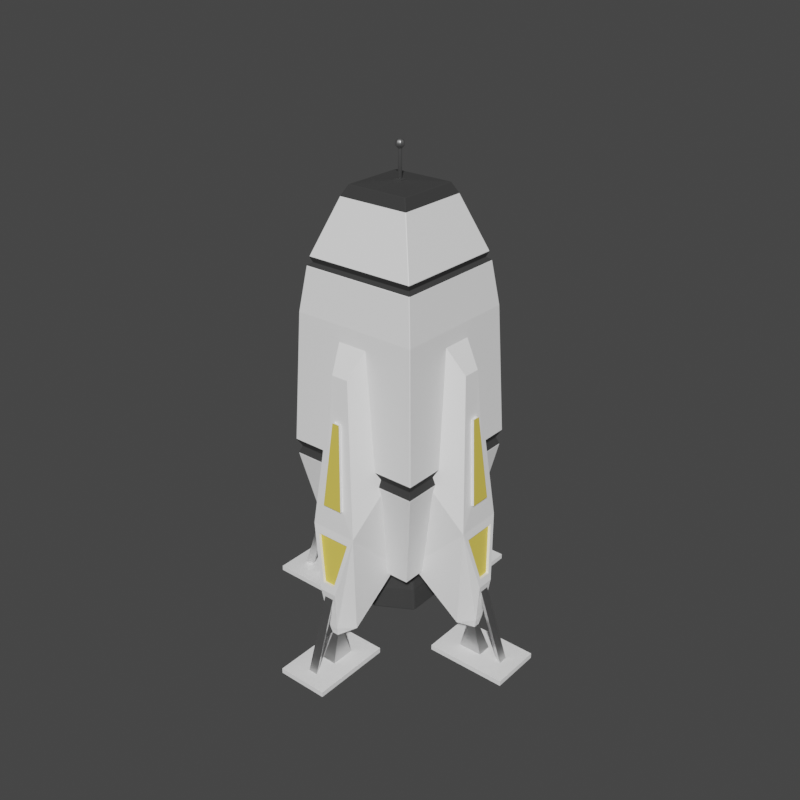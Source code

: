 # Source: Rocketship.blend  (saved by Blender 2.93.20; exported with 4.5.12 LTS)
import bpy
from mathutils import Matrix  # noqa: F401  (used for matrix-valued properties, if any)

bpy.ops.wm.read_factory_settings(use_empty=True)
scene = bpy.context.scene
scene.name = 'Scene'

# ---- collections
col_collection = bpy.data.collections.new('Collection'); scene.collection.children.link(col_collection)

# ---- materials (node trees are filled in below, after node groups)
mat_base_color = bpy.data.materials.new('Base Color')
mat_base_color.use_transparent_shadow = False
mat_nozzle = bpy.data.materials.new('Nozzle')
mat_nozzle.use_transparent_shadow = False
mat_shiny_metall = bpy.data.materials.new('Shiny Metall')
mat_shiny_metall.use_transparent_shadow = False
mat_brand_color = bpy.data.materials.new('Brand Color')
mat_brand_color.use_transparent_shadow = False

# ---- material node trees
mat_base_color.use_nodes = True; mat_base_color.node_tree.nodes.clear()
_N = mat_base_color.node_tree.nodes; _L = mat_base_color.node_tree.links
n0 = _N.new('ShaderNodeBsdfPrincipled'); n0.name = 'Principled BSDF'; n0.location = (10, 300)
n0.distribution = 'GGX'
n0.subsurface_method = 'BURLEY'
n0.inputs[0].default_value = (1.0, 1.0, 1.0, 1.0)
n0.inputs[3].default_value = 1.45
n0.inputs[27].default_value = (0.0, 0.0, 0.0, 1.0)
n0.inputs[28].default_value = 1.0
n1 = _N.new('ShaderNodeOutputMaterial'); n1.name = 'Material Output'; n1.location = (300, 300)
_L.new(n0.outputs[0], n1.inputs[0])
n1.is_active_output = True
mat_nozzle.use_nodes = True; mat_nozzle.node_tree.nodes.clear()
_N = mat_nozzle.node_tree.nodes; _L = mat_nozzle.node_tree.links
n0 = _N.new('ShaderNodeBsdfPrincipled'); n0.name = 'Principled BSDF'; n0.location = (10, 300)
n0.distribution = 'GGX'
n0.subsurface_method = 'BURLEY'
n0.inputs[0].default_value = (0.03968, 0.03968, 0.03968, 1.0)
n0.inputs[2].default_value = 1.0
n0.inputs[3].default_value = 1.45
n0.inputs[27].default_value = (0.0, 0.0, 0.0, 1.0)
n0.inputs[28].default_value = 1.0
n1 = _N.new('ShaderNodeOutputMaterial'); n1.name = 'Material Output'; n1.location = (300, 300)
_L.new(n0.outputs[0], n1.inputs[0])
n1.is_active_output = True
mat_shiny_metall.use_nodes = True; mat_shiny_metall.node_tree.nodes.clear()
_N = mat_shiny_metall.node_tree.nodes; _L = mat_shiny_metall.node_tree.links
n0 = _N.new('ShaderNodeBsdfPrincipled'); n0.name = 'Principled BSDF'; n0.location = (10, 300)
n0.distribution = 'GGX'
n0.subsurface_method = 'BURLEY'
n0.inputs[0].default_value = (0.6982, 0.6982, 0.6982, 1.0)
n0.inputs[1].default_value = 1.0
n0.inputs[2].default_value = 0.3448
n0.inputs[3].default_value = 1.45
n0.inputs[27].default_value = (0.0, 0.0, 0.0, 1.0)
n0.inputs[28].default_value = 1.0
n1 = _N.new('ShaderNodeOutputMaterial'); n1.name = 'Material Output'; n1.location = (300, 300)
_L.new(n0.outputs[0], n1.inputs[0])
n1.is_active_output = True
mat_brand_color.use_nodes = True; mat_brand_color.node_tree.nodes.clear()
_N = mat_brand_color.node_tree.nodes; _L = mat_brand_color.node_tree.links
n0 = _N.new('ShaderNodeBsdfPrincipled'); n0.name = 'Principled BSDF'; n0.location = (10, 300)
n0.distribution = 'GGX'
n0.subsurface_method = 'BURLEY'
n0.inputs[0].default_value = (0.8, 0.6173, 0.1, 1.0)
n0.inputs[2].default_value = 0.7414
n0.inputs[3].default_value = 1.45
n0.inputs[27].default_value = (0.0, 0.0, 0.0, 1.0)
n0.inputs[28].default_value = 1.0
n1 = _N.new('ShaderNodeOutputMaterial'); n1.name = 'Material Output'; n1.location = (300, 300)
_L.new(n0.outputs[0], n1.inputs[0])
n1.is_active_output = True

# ---- world
world_world = bpy.data.worlds.new('World'); scene.world = world_world
world_world.use_nodes = True; world_world.node_tree.nodes.clear()
_N = world_world.node_tree.nodes; _L = world_world.node_tree.links
n0 = _N.new('ShaderNodeOutputWorld'); n0.name = 'World Output'; n0.location = (300, 300)
n1 = _N.new('ShaderNodeBackground'); n1.name = 'Background'; n1.location = (10, 300)
n1.inputs[0].default_value = (0.05088, 0.05088, 0.05088, 1.0)
_L.new(n1.outputs[0], n0.inputs[0])
n0.is_active_output = True
world_world.color = (0.05088, 0.05088, 0.05088)
world_world.use_sun_shadow = False
world_world.sun_shadow_jitter_overblur = 0.0

# ---- meshes
me_cube_001 = bpy.data.meshes.new('Cube.001')
me_cube_001.from_pydata([(-2.418, -13.43, -0.2605), (-2.418, -13.43, 0.2313), (-2.418, -5.781, -0.2605), (-2.418, -5.781, 0.2313), (2.444, -13.43, -0.2605), (2.444, -13.43, 0.2313), (2.444, -5.781, -0.2605), (2.444, -5.781, 0.2313), (-0.6571, -9.979, 0.2313), (-0.6571, -7.725, 0.2313), (0.6856, -7.725, 0.2313), (0.6856, -9.979, 0.2313), (-0.3352, -8.992, 2.622), (-0.3352, -8.288, 2.622), (0.287, -8.288, 2.622), (0.287, -8.992, 2.622), (-0.452, -9.22, 3.582), (-1.838, -8.048, 3.545), (1.728, -8.048, 3.545), (0.452, -9.22, 3.582), (-0.8087, -9.751, 7.591), (-2.274, -8.782, 13.41), (2.163, -8.782, 13.41), (0.8087, -9.751, 7.591), (-2.553, -3.487, 8.045), (2.442, -3.487, 8.045), (-3.552, -5.38, 18.24), (3.442, -5.38, 18.24), (0.4647, -12.02, 0.2313), (-0.4379, -12.02, 0.2313), (0.1383, -11.38, 0.2313), (-0.111, -11.38, 0.2313), (0.4647, -9.31, 7.987), (-0.4379, -9.31, 7.987), (0.1383, -8.67, 7.987), (-0.111, -8.67, 7.987), (-0.08351, -6.232, 5.009), (0.08351, -6.232, 5.009), (-0.1916, -5.542, 6.091), (0.1916, -5.542, 6.091), (-0.08351, -0.1136, 8.568), (0.08351, -0.1136, 8.568), (-0.1916, 0.5764, 9.65), (0.1916, 0.5764, 9.65), (-0.8087, -7.566, 27.47), (0.8087, -7.566, 27.47), (-1.855, -4.781, 31.43), (1.855, -4.781, 31.43), (-0.9976, -8.63, 15.67), (0.9186, -8.63, 15.67), (-0.3649, -7.912, 23.47), (0.3336, -7.912, 23.47), (-0.9976, -8.879, 15.71), (0.9186, -8.879, 15.71), (-0.3649, -8.161, 23.51), (0.3336, -8.161, 23.51), (-0.6039, -9.624, 8.354), (-1.685, -8.909, 12.65), (1.589, -8.909, 12.65), (0.5895, -9.624, 8.354), (-0.6039, -9.358, 8.309), (-1.685, -8.642, 12.6), (1.589, -8.642, 12.6), (0.5895, -9.358, 8.309), (-2.274, -8.766, 13.42), (-1.838, -8.032, 3.555), (2.163, -8.766, 13.42), (1.728, -8.032, 3.555), (-3.552, -5.364, 18.25), (-2.553, -3.471, 8.055), (3.442, -5.364, 18.25), (2.442, -3.471, 8.055)], [], [(0, 1, 3, 2), (2, 3, 7, 6), (6, 7, 5, 4), (4, 5, 1, 0), (2, 6, 4, 0), (3, 1, 8, 9), (8, 11, 15, 12), (1, 5, 28, 29), (7, 3, 9, 10), (5, 7, 10, 11), (15, 14, 18, 19), (10, 9, 13, 14), (11, 10, 14, 15), (9, 8, 12, 13), (17, 16, 20, 21), (13, 12, 16, 17), (12, 15, 19, 16), (14, 13, 17, 18), (22, 21, 57, 58), (16, 19, 23, 20), (26, 21, 44, 46), (19, 18, 22, 23), (25, 24, 26, 27), (24, 25, 39, 38), (26, 24, 69, 68), (27, 22, 66, 70), (28, 30, 34, 32), (5, 11, 30, 28), (8, 1, 29, 31), (11, 8, 31, 30), (33, 32, 34, 35), (30, 31, 35, 34), (31, 29, 33, 35), (29, 28, 32, 33), (39, 37, 41, 43), (18, 17, 36, 37), (25, 18, 37, 39), (17, 24, 38, 36), (41, 40, 42, 43), (38, 39, 43, 42), (36, 38, 42, 40), (37, 36, 40, 41), (44, 45, 47, 46), (27, 26, 46, 47), (21, 22, 49, 48), (22, 27, 47, 45), (48, 49, 53, 52), (44, 21, 48, 50), (45, 44, 50, 51), (22, 45, 51, 49), (52, 53, 55, 54), (49, 51, 55, 53), (51, 50, 54, 55), (50, 48, 52, 54), (59, 58, 62, 63), (23, 22, 58, 59), (21, 20, 56, 57), (20, 23, 59, 56), (62, 61, 60, 63), (57, 56, 60, 61), (56, 59, 63, 60), (58, 57, 61, 62), (66, 67, 71, 70), (65, 64, 68, 69), (18, 25, 71, 67), (21, 26, 68, 64), (25, 27, 70, 71), (22, 18, 67, 66), (17, 21, 64, 65), (24, 17, 65, 69)])
me_cube_001.polygons.foreach_set('material_index', [0, 0, 0, 0, 0, 0, 2, 0, 0, 0, 0, 2, 2, 2, 0, 0, 0, 0, 0, 0, 0, 0, 0, 0, 0, 0, 2, 0, 0, 0, 0, 2, 2, 2, 0, 0, 0, 0, 0, 0, 0, 0, 0, 0, 0, 0, 0, 0, 0, 0, 3, 0, 0, 0, 0, 0, 0, 0, 3, 0, 0, 0, 0, 0, 0, 0, 0, 0, 0, 0])
_uv = me_cube_001.uv_layers.new(name='UVMap')
_uv.uv.foreach_set('vector', [0.375, 0.0, 0.625, 0.0, 0.625, 0.25, 0.375, 0.25, 0.375, 0.25, 0.625, 0.25, 0.625, 0.5, 0.375, 0.5, 0.375, 0.5, 0.625, 0.5, 0.625, 0.75, 0.375, 0.75, 0.375, 0.75, 0.625, 0.75, 0.625, 1.0, 0.375, 1.0, 0.125, 0.5, 0.375, 0.5, 0.375, 0.75, 0.125, 0.75, 0.625, 0.25, 0.625, 0.0, 0.625, 0.0, 0.625, 0.25, 0.625, 1.0, 0.625, 0.75, 0.625, 0.75, 0.625, 1.0, 0.625, 1.0, 0.625, 0.75, 0.625, 0.75, 0.625, 1.0, 0.625, 0.5, 0.625, 0.25, 0.625, 0.25, 0.625, 0.5, 0.625, 0.75, 0.625, 0.5, 0.625, 0.5, 0.625, 0.75, 0.625, 0.75, 0.625, 0.5, 0.625, 0.5, 0.625, 0.75, 0.625, 0.5, 0.625, 0.25, 0.625, 0.25, 0.625, 0.5, 0.625, 0.75, 0.625, 0.5, 0.625, 0.5, 0.625, 0.75, 0.625, 0.25, 0.625, 0.0, 0.625, 0.0, 0.625, 0.25, 0.625, 0.25, 0.625, 0.0, 0.625, 0.0, 0.625, 0.25, 0.625, 0.25, 0.625, 0.0, 0.625, 0.0, 0.625, 0.25, 0.625, 1.0, 0.625, 0.75, 0.625, 0.75, 0.625, 1.0, 0.625, 0.5, 0.625, 0.25, 0.625, 0.25, 0.625, 0.5, 0.625, 0.5, 0.875, 0.5, 0.875, 0.5, 0.625, 0.5, 0.625, 1.0, 0.625, 0.75, 0.625, 0.75, 0.625, 1.0, 0.625, 0.25, 0.625, 0.25, 0.625, 0.25, 0.625, 0.25, 0.625, 0.75, 0.625, 0.5, 0.625, 0.5, 0.625, 0.75, 0.625, 0.5, 0.625, 0.25, 0.625, 0.25, 0.625, 0.5, 0.625, 0.25, 0.625, 0.5, 0.625, 0.5, 0.625, 0.25, 0.625, 0.25, 0.625, 0.25, 0.625, 0.25, 0.625, 0.25, 0.625, 0.5, 0.625, 0.5, 0.625, 0.5, 0.625, 0.5, 0.625, 0.75, 0.625, 0.75, 0.625, 0.75, 0.625, 0.75, 0.625, 0.75, 0.625, 0.75, 0.625, 0.75, 0.625, 0.75, 0.625, 0.0, 0.625, 0.0, 0.625, 0.0, 0.625, 0.0, 0.625, 0.75, 0.625, 1.0, 0.625, 1.0, 0.625, 0.75, 0.625, 1.0, 0.625, 0.75, 0.625, 0.75, 0.625, 1.0, 0.625, 0.75, 0.625, 1.0, 0.625, 1.0, 0.625, 0.75, 0.625, 0.0, 0.625, 0.0, 0.625, 0.0, 0.625, 0.0, 0.625, 1.0, 0.625, 0.75, 0.625, 0.75, 0.625, 1.0, 0.625, 0.5, 0.625, 0.5, 0.625, 0.5, 0.625, 0.5, 0.625, 0.5, 0.625, 0.25, 0.625, 0.25, 0.625, 0.5, 0.625, 0.5, 0.625, 0.5, 0.625, 0.5, 0.625, 0.5, 0.625, 0.25, 0.625, 0.25, 0.625, 0.25, 0.625, 0.25, 0.625, 0.5, 0.625, 0.25, 0.625, 0.25, 0.625, 0.5, 0.625, 0.25, 0.625, 0.5, 0.625, 0.5, 0.625, 0.25, 0.625, 0.25, 0.625, 0.25, 0.625, 0.25, 0.625, 0.25, 0.625, 0.5, 0.625, 0.25, 0.625, 0.25, 0.625, 0.5, 0.875, 0.5, 0.625, 0.5, 0.625, 0.5, 0.875, 0.5, 0.625, 0.5, 0.625, 0.25, 0.625, 0.25, 0.625, 0.5, 0.875, 0.5, 0.625, 0.5, 0.625, 0.5, 0.875, 0.5, 0.625, 0.5, 0.625, 0.5, 0.625, 0.5, 0.625, 0.5, 0.875, 0.5, 0.625, 0.5, 0.625, 0.5, 0.875, 0.5, 0.625, 0.25, 0.625, 0.25, 0.625, 0.25, 0.625, 0.25, 0.625, 0.5, 0.875, 0.5, 0.875, 0.5, 0.625, 0.5, 0.625, 0.5, 0.625, 0.5, 0.625, 0.5, 0.625, 0.5, 0.875, 0.5, 0.625, 0.5, 0.625, 0.5, 0.875, 0.5, 0.625, 0.5, 0.625, 0.5, 0.625, 0.5, 0.625, 0.5, 0.625, 0.5, 0.875, 0.5, 0.875, 0.5, 0.625, 0.5, 0.625, 0.25, 0.625, 0.25, 0.625, 0.25, 0.625, 0.25, 0.625, 0.75, 0.625, 0.5, 0.625, 0.5, 0.625, 0.75, 0.625, 0.75, 0.625, 0.5, 0.625, 0.5, 0.625, 0.75, 0.625, 0.25, 0.625, 0.0, 0.625, 0.0, 0.625, 0.25, 0.625, 1.0, 0.625, 0.75, 0.625, 0.75, 0.625, 1.0, 0.625, 0.5, 0.875, 0.5, 0.875, 0.75, 0.625, 0.75, 0.625, 0.25, 0.625, 0.0, 0.625, 0.0, 0.625, 0.25, 0.625, 1.0, 0.625, 0.75, 0.625, 0.75, 0.625, 1.0, 0.625, 0.5, 0.875, 0.5, 0.875, 0.5, 0.625, 0.5, 0.625, 0.5, 0.625, 0.5, 0.625, 0.5, 0.625, 0.5, 0.625, 0.25, 0.625, 0.25, 0.625, 0.25, 0.625, 0.25, 0.625, 0.5, 0.625, 0.5, 0.625, 0.5, 0.625, 0.5, 0.625, 0.25, 0.625, 0.25, 0.625, 0.25, 0.625, 0.25, 0.625, 0.5, 0.625, 0.5, 0.625, 0.5, 0.625, 0.5, 0.625, 0.5, 0.625, 0.5, 0.625, 0.5, 0.625, 0.5, 0.625, 0.25, 0.625, 0.25, 0.625, 0.25, 0.625, 0.25, 0.625, 0.25, 0.625, 0.25, 0.625, 0.25, 0.625, 0.25])
me_cube_001.materials.append(mat_base_color)
me_cube_001.materials.append(mat_nozzle)
me_cube_001.materials.append(mat_shiny_metall)
me_cube_001.materials.append(mat_brand_color)
me_cube_001.use_remesh_fix_poles = True
me_cube_001.use_remesh_preserve_attributes = False
me_cube_001.update()
me_cube_002 = bpy.data.meshes.new('Cube.002')
me_cube_002.from_pydata([(-4.432, -4.432, 7.69), (-6.322, -6.322, 17.78), (-4.432, 4.432, 7.69), (-6.322, 6.322, 17.78), (4.432, -4.432, 7.69), (6.322, -6.322, 17.78), (4.432, 4.432, 7.69), (6.322, 6.322, 17.78), (-6.071, -6.071, 18.46), (-6.071, 6.071, 18.46), (6.071, 6.071, 18.46), (6.071, -6.071, 18.46), (-6.44, -6.44, 19.18), (-6.44, 6.44, 19.18), (6.44, 6.44, 19.18), (6.44, -6.44, 19.18), (-5.925, -5.925, 31.13), (-5.925, 5.925, 31.13), (5.925, 5.925, 31.13), (5.925, -5.925, 31.13), (-5.384, -5.384, 35.14), (-5.384, 5.384, 35.14), (5.384, 5.384, 35.14), (5.384, -5.384, 35.14), (-5.013, -5.013, 35.4), (-5.013, 5.013, 35.4), (5.013, 5.013, 35.4), (5.013, -5.013, 35.4), (-5.213, -5.213, 35.91), (-5.213, 5.213, 35.91), (5.213, 5.213, 35.91), (5.213, -5.213, 35.91), (-3.372, -3.372, 40.84), (-3.372, 3.372, 40.84), (3.372, 3.372, 40.84), (3.372, -3.372, 40.84), (-2.874, -2.874, 41.79), (-2.874, 2.874, 41.79), (2.874, 2.874, 41.79), (2.874, -2.874, 41.79), (-0.3571, -0.3571, 42.01), (-0.3571, 0.3571, 42.01), (0.3571, 0.3571, 42.01), (0.3571, -0.3571, 42.01), (-0.3571, -0.3571, 42.13), (-0.3571, 0.3571, 42.13), (0.3571, 0.3571, 42.13), (0.3571, -0.3571, 42.13)], [], [(0, 1, 3, 2), (2, 3, 7, 6), (6, 7, 5, 4), (4, 5, 1, 0), (2, 6, 4, 0), (3, 1, 8, 9), (8, 11, 15, 12), (1, 5, 11, 8), (7, 3, 9, 10), (5, 7, 10, 11), (15, 14, 18, 19), (10, 9, 13, 14), (11, 10, 14, 15), (9, 8, 12, 13), (17, 16, 20, 21), (13, 12, 16, 17), (12, 15, 19, 16), (14, 13, 17, 18), (20, 23, 27, 24), (16, 19, 23, 20), (18, 17, 21, 22), (19, 18, 22, 23), (27, 26, 30, 31), (22, 21, 25, 26), (23, 22, 26, 27), (21, 20, 24, 25), (28, 31, 35, 32), (25, 24, 28, 29), (24, 27, 31, 28), (26, 25, 29, 30), (35, 34, 38, 39), (30, 29, 33, 34), (31, 30, 34, 35), (29, 28, 32, 33), (39, 38, 42, 43), (33, 32, 36, 37), (32, 35, 39, 36), (34, 33, 37, 38), (40, 43, 47, 44), (37, 36, 40, 41), (36, 39, 43, 40), (38, 37, 41, 42), (46, 45, 44, 47), (42, 41, 45, 46), (43, 42, 46, 47), (41, 40, 44, 45)])
me_cube_002.polygons.foreach_set('material_index', [0, 0, 0, 0, 0, 1, 1, 1, 1, 1, 0, 1, 1, 1, 0, 0, 0, 0, 1, 0, 0, 0, 1, 1, 1, 1, 0, 1, 1, 1, 1, 0, 0, 0, 1, 1, 1, 1, 1, 1, 1, 1, 1, 1, 1, 1])
_uv = me_cube_002.uv_layers.new(name='UVMap')
_uv.uv.foreach_set('vector', [0.375, 0.0, 0.625, 0.0, 0.625, 0.25, 0.375, 0.25, 0.375, 0.25, 0.625, 0.25, 0.625, 0.5, 0.375, 0.5, 0.375, 0.5, 0.625, 0.5, 0.625, 0.75, 0.375, 0.75, 0.375, 0.75, 0.625, 0.75, 0.625, 1.0, 0.375, 1.0, 0.125, 0.5, 0.375, 0.5, 0.375, 0.75, 0.125, 0.75, 0.625, 0.25, 0.625, 0.0, 0.625, 0.0, 0.625, 0.25, 0.625, 1.0, 0.625, 0.75, 0.625, 0.75, 0.625, 1.0, 0.625, 1.0, 0.625, 0.75, 0.625, 0.75, 0.625, 1.0, 0.625, 0.5, 0.625, 0.25, 0.625, 0.25, 0.625, 0.5, 0.625, 0.75, 0.625, 0.5, 0.625, 0.5, 0.625, 0.75, 0.625, 0.75, 0.625, 0.5, 0.625, 0.5, 0.625, 0.75, 0.625, 0.5, 0.625, 0.25, 0.625, 0.25, 0.625, 0.5, 0.625, 0.75, 0.625, 0.5, 0.625, 0.5, 0.625, 0.75, 0.625, 0.25, 0.625, 0.0, 0.625, 0.0, 0.625, 0.25, 0.625, 0.25, 0.625, 0.0, 0.625, 0.0, 0.625, 0.25, 0.625, 0.25, 0.625, 0.0, 0.625, 0.0, 0.625, 0.25, 0.625, 1.0, 0.625, 0.75, 0.625, 0.75, 0.625, 1.0, 0.625, 0.5, 0.625, 0.25, 0.625, 0.25, 0.625, 0.5, 0.625, 1.0, 0.625, 0.75, 0.625, 0.75, 0.625, 1.0, 0.625, 1.0, 0.625, 0.75, 0.625, 0.75, 0.625, 1.0, 0.625, 0.5, 0.625, 0.25, 0.625, 0.25, 0.625, 0.5, 0.625, 0.75, 0.625, 0.5, 0.625, 0.5, 0.625, 0.75, 0.625, 0.75, 0.625, 0.5, 0.625, 0.5, 0.625, 0.75, 0.625, 0.5, 0.625, 0.25, 0.625, 0.25, 0.625, 0.5, 0.625, 0.75, 0.625, 0.5, 0.625, 0.5, 0.625, 0.75, 0.625, 0.25, 0.625, 0.0, 0.625, 0.0, 0.625, 0.25, 0.625, 1.0, 0.625, 0.75, 0.625, 0.75, 0.625, 1.0, 0.625, 0.25, 0.625, 0.0, 0.625, 0.0, 0.625, 0.25, 0.625, 1.0, 0.625, 0.75, 0.625, 0.75, 0.625, 1.0, 0.625, 0.5, 0.625, 0.25, 0.625, 0.25, 0.625, 0.5, 0.625, 0.75, 0.625, 0.5, 0.625, 0.5, 0.625, 0.75, 0.625, 0.5, 0.625, 0.25, 0.625, 0.25, 0.625, 0.5, 0.625, 0.75, 0.625, 0.5, 0.625, 0.5, 0.625, 0.75, 0.625, 0.25, 0.625, 0.0, 0.625, 0.0, 0.625, 0.25, 0.625, 0.75, 0.625, 0.5, 0.625, 0.5, 0.625, 0.75, 0.625, 0.25, 0.625, 0.0, 0.625, 0.0, 0.625, 0.25, 0.625, 1.0, 0.625, 0.75, 0.625, 0.75, 0.625, 1.0, 0.625, 0.5, 0.625, 0.25, 0.625, 0.25, 0.625, 0.5, 0.625, 1.0, 0.625, 0.75, 0.625, 0.75, 0.625, 1.0, 0.625, 0.25, 0.625, 0.0, 0.625, 0.0, 0.625, 0.25, 0.625, 1.0, 0.625, 0.75, 0.625, 0.75, 0.625, 1.0, 0.625, 0.5, 0.625, 0.25, 0.625, 0.25, 0.625, 0.5, 0.625, 0.5, 0.875, 0.5, 0.875, 0.75, 0.625, 0.75, 0.625, 0.5, 0.625, 0.25, 0.625, 0.25, 0.625, 0.5, 0.625, 0.75, 0.625, 0.5, 0.625, 0.5, 0.625, 0.75, 0.625, 0.25, 0.625, 0.0, 0.625, 0.0, 0.625, 0.25])
me_cube_002.materials.append(mat_base_color)
me_cube_002.materials.append(mat_nozzle)
me_cube_002.materials.append(mat_shiny_metall)
me_cube_002.materials.append(mat_brand_color)
me_cube_002.use_remesh_fix_poles = True
me_cube_002.use_remesh_preserve_attributes = False
me_cube_002.update()
me_cylinder = bpy.data.meshes.new('Cylinder')
me_cylinder.from_pydata([(1.637e-08, 1.824, -1.0), (0.0, 1.0, 1.0), (1.58, 0.912, -1.0), (0.866, 0.5, 1.0), (1.58, -0.912, -1.0), (0.866, -0.5, 1.0), (-1.431e-07, -1.824, -1.0), (-8.742e-08, -1.0, 1.0), (-1.58, -0.912, -1.0), (-0.866, -0.5, 1.0), (-1.58, 0.912, -1.0), (-0.866, 0.5, 1.0), (4.063e-09, 1.947, -2.093), (1.686, 0.9736, -2.093), (1.686, -0.9736, -2.093), (-1.662e-07, -1.947, -2.093), (-1.686, -0.9736, -2.093), (-1.686, 0.9736, -2.093), (-2.99e-09, 1.783, -2.093), (1.544, 0.8914, -2.093), (1.544, -0.8914, -2.093), (-1.588e-07, -1.783, -2.093), (-1.544, -0.8914, -2.093), (-1.544, 0.8914, -2.093), (-2.99e-09, 1.783, -1.506), (1.544, 0.8914, -1.506), (1.544, -0.8914, -1.506), (-1.588e-07, -1.783, -1.506), (-1.544, -0.8914, -1.506), (-1.544, 0.8914, -1.506), (6.582e-09, 0.8985, 0.4047), (0.7781, 0.4492, 0.4047), (0.7781, -0.4492, 0.4047), (-7.197e-08, -0.8985, 0.4047), (-0.7781, -0.4492, 0.4047), (-0.7781, 0.4492, 0.4047)], [], [(0, 1, 3, 2), (2, 3, 5, 4), (4, 5, 7, 6), (6, 7, 9, 8), (3, 1, 11, 9, 7, 5), (8, 9, 11, 10), (10, 11, 1, 0), (2, 4, 14, 13), (16, 17, 23, 22), (8, 10, 17, 16), (0, 2, 13, 12), (4, 6, 15, 14), (10, 0, 12, 17), (6, 8, 16, 15), (21, 22, 28, 27), (14, 15, 21, 20), (12, 13, 19, 18), (17, 12, 18, 23), (15, 16, 22, 21), (13, 14, 20, 19), (26, 27, 33, 32), (19, 20, 26, 25), (22, 23, 29, 28), (20, 21, 27, 26), (18, 19, 25, 24), (23, 18, 24, 29), (30, 31, 32, 33, 34, 35), (24, 25, 31, 30), (29, 24, 30, 35), (27, 28, 34, 33), (25, 26, 32, 31), (28, 29, 35, 34)])
me_cylinder.polygons.foreach_set('material_index', [1, 1, 1, 1, 1, 1, 1, 1, 1, 1, 1, 1, 1, 1, 1, 1, 1, 1, 1, 1, 1, 1, 1, 1, 1, 1, 1, 1, 1, 1, 1, 1])
_uv = me_cylinder.uv_layers.new(name='UVMap')
_uv.uv.foreach_set('vector', [1.0, 0.5, 1.0, 1.0, 0.8333, 1.0, 0.8333, 0.5, 0.8333, 0.5, 0.8333, 1.0, 0.6667, 1.0, 0.6667, 0.5, 0.6667, 0.5, 0.6667, 1.0, 0.5, 1.0, 0.5, 0.5, 0.5, 0.5, 0.5, 1.0, 0.3333, 1.0, 0.3333, 0.5, 0.4578, 0.37, 0.25, 0.49, 0.04215, 0.37, 0.04215, 0.13, 0.25, 0.01, 0.4578, 0.13, 0.3333, 0.5, 0.3333, 1.0, 0.1667, 1.0, 0.1667, 0.5, 0.1667, 0.5, 0.1667, 1.0, -8.941e-08, 1.0, -8.941e-08, 0.5, 0.8333, 0.5, 0.6667, 0.5, 0.6667, 0.5, 0.8333, 0.5, 0.3333, 0.5, 0.1667, 0.5, 0.1667, 0.5, 0.3333, 0.5, 0.3333, 0.5, 0.1667, 0.5, 0.1667, 0.5, 0.3333, 0.5, 1.0, 0.5, 0.8333, 0.5, 0.8333, 0.5, 1.0, 0.5, 0.6667, 0.5, 0.5, 0.5, 0.5, 0.5, 0.6667, 0.5, 0.1667, 0.5, -8.941e-08, 0.5, -8.941e-08, 0.5, 0.1667, 0.5, 0.5, 0.5, 0.3333, 0.5, 0.3333, 0.5, 0.5, 0.5, 0.5, 0.5, 0.3333, 0.5, 0.3333, 0.5, 0.5, 0.5, 0.6667, 0.5, 0.5, 0.5, 0.5, 0.5, 0.6667, 0.5, 1.0, 0.5, 0.8333, 0.5, 0.8333, 0.5, 1.0, 0.5, 0.1667, 0.5, -8.941e-08, 0.5, -8.941e-08, 0.5, 0.1667, 0.5, 0.5, 0.5, 0.3333, 0.5, 0.3333, 0.5, 0.5, 0.5, 0.8333, 0.5, 0.6667, 0.5, 0.6667, 0.5, 0.8333, 0.5, 0.6667, 0.5, 0.5, 0.5, 0.5, 0.5, 0.6667, 0.5, 0.8333, 0.5, 0.6667, 0.5, 0.6667, 0.5, 0.8333, 0.5, 0.3333, 0.5, 0.1667, 0.5, 0.1667, 0.5, 0.3333, 0.5, 0.6667, 0.5, 0.5, 0.5, 0.5, 0.5, 0.6667, 0.5, 1.0, 0.5, 0.8333, 0.5, 0.8333, 0.5, 1.0, 0.5, 0.1667, 0.5, -8.941e-08, 0.5, -8.941e-08, 0.5, 0.1667, 0.5, 0.75, 0.49, 0.9578, 0.37, 0.9578, 0.13, 0.75, 0.01, 0.5422, 0.13, 0.5422, 0.37, 1.0, 0.5, 0.8333, 0.5, 0.8333, 0.5, 1.0, 0.5, 0.1667, 0.5, -8.941e-08, 0.5, -8.941e-08, 0.5, 0.1667, 0.5, 0.5, 0.5, 0.3333, 0.5, 0.3333, 0.5, 0.5, 0.5, 0.8333, 0.5, 0.6667, 0.5, 0.6667, 0.5, 0.8333, 0.5, 0.3333, 0.5, 0.1667, 0.5, 0.1667, 0.5, 0.3333, 0.5])
me_cylinder.materials.append(mat_base_color)
me_cylinder.materials.append(mat_nozzle)
me_cylinder.materials.append(mat_shiny_metall)
me_cylinder.materials.append(mat_brand_color)
me_cylinder.use_remesh_fix_poles = True
me_cylinder.use_remesh_preserve_attributes = False
me_cylinder.update()
me_cube_006 = bpy.data.meshes.new('Cube.006')
me_cube_006.from_pydata([(-1.0, -1.0, -1.0), (-1.0, -1.0, 23.84), (-1.0, 1.0, -1.0), (-1.0, 1.0, 23.84), (1.0, -1.0, -1.0), (1.0, -1.0, 23.84), (1.0, 1.0, -1.0), (1.0, 1.0, 23.84), (-1.937e-08, 1.298, 26.26), (-1.937e-08, 1.884, 25.94), (-1.937e-08, 2.398, 25.52), (-1.937e-08, 2.82, 25.01), (-1.937e-08, 3.133, 24.42), (-1.937e-08, 3.326, 23.78), (-1.937e-08, 3.392, 23.12), (-1.937e-08, 3.326, 22.46), (-1.937e-08, 3.133, 21.82), (-1.937e-08, 2.82, 21.24), (-1.937e-08, 2.398, 20.72), (-1.937e-08, 1.884, 20.3), (-1.937e-08, 1.298, 19.99), (0.4679, 0.4679, 26.45), (0.9177, 0.9177, 26.26), (1.332, 1.332, 25.94), (1.696, 1.696, 25.52), (1.994, 1.994, 25.01), (2.216, 2.216, 24.42), (2.352, 2.352, 23.78), (2.398, 2.398, 23.12), (2.352, 2.352, 22.46), (2.216, 2.216, 21.82), (1.994, 1.994, 21.24), (1.696, 1.696, 20.72), (1.332, 1.332, 20.3), (0.9177, 0.9177, 19.99), (0.4679, 0.4679, 19.8), (0.6617, -3.658e-07, 26.45), (1.298, -3.658e-07, 26.26), (1.884, -3.658e-07, 25.94), (2.398, -3.658e-07, 25.52), (2.82, -3.658e-07, 25.01), (3.133, -3.658e-07, 24.42), (3.326, -3.658e-07, 23.78), (3.392, -2.647e-07, 23.12), (3.326, -3.658e-07, 22.46), (3.133, -2.647e-07, 21.82), (2.82, -2.647e-07, 21.24), (2.398, -3.658e-07, 20.72), (1.884, -3.658e-07, 20.3), (1.298, -3.658e-07, 19.99), (0.6617, -3.91e-07, 19.8), (0.4679, -0.4679, 26.45), (0.9177, -0.9177, 26.26), (1.332, -1.332, 25.94), (1.696, -1.696, 25.52), (1.994, -1.994, 25.01), (2.216, -2.216, 24.42), (2.352, -2.352, 23.78), (2.398, -2.398, 23.12), (2.352, -2.352, 22.46), (2.216, -2.216, 21.82), (1.994, -1.994, 21.24), (1.696, -1.696, 20.72), (1.332, -1.332, 20.3), (0.9177, -0.9177, 19.99), (0.4679, -0.4679, 19.8), (-1.937e-08, -6.698e-07, 26.51), (-1.186e-08, -0.6617, 26.45), (-1.186e-08, -1.298, 26.26), (-1.186e-08, -1.884, 25.94), (8.921e-08, -2.398, 25.52), (8.921e-08, -2.82, 25.01), (8.921e-08, -3.133, 24.42), (8.921e-08, -3.326, 23.78), (-1.186e-08, -3.392, 23.12), (8.921e-08, -3.326, 22.46), (-1.186e-08, -3.133, 21.82), (-1.186e-08, -2.82, 21.24), (8.921e-08, -2.398, 20.72), (-1.186e-08, -1.884, 20.3), (-1.186e-08, -1.298, 19.99), (-1.186e-08, -0.6617, 19.8), (-0.4679, -0.4679, 26.45), (-0.9177, -0.9177, 26.26), (-1.332, -1.332, 25.94), (-1.696, -1.696, 25.52), (-1.994, -1.994, 25.01), (-2.216, -2.216, 24.42), (-2.352, -2.352, 23.78), (-2.398, -2.398, 23.12), (-2.352, -2.352, 22.46), (-2.216, -2.216, 21.82), (-1.994, -1.994, 21.24), (-1.696, -1.696, 20.72), (-1.332, -1.332, 20.3), (-0.9177, -0.9177, 19.99), (-0.4679, -0.4679, 19.8), (-0.6617, -3.658e-07, 26.45), (-1.298, -3.658e-07, 26.26), (-1.884, -3.658e-07, 25.94), (-2.398, -3.658e-07, 25.52), (-2.82, -3.658e-07, 25.01), (-3.133, -3.658e-07, 24.42), (-3.326, -3.658e-07, 23.78), (-3.392, -2.647e-07, 23.12), (-3.326, -3.658e-07, 22.46), (-3.133, -2.647e-07, 21.82), (-2.82, -2.647e-07, 21.24), (-2.398, -3.658e-07, 20.72), (-1.884, -3.658e-07, 20.3), (-1.298, -3.658e-07, 19.99), (-0.6617, -3.658e-07, 19.8), (-1.937e-08, -3.733e-07, 19.73), (-0.4679, 0.4679, 26.45), (-0.9177, 0.9177, 26.26), (-1.332, 1.332, 25.94), (-1.696, 1.696, 25.52), (-1.994, 1.994, 25.01), (-2.216, 2.216, 24.42), (-2.352, 2.352, 23.78), (-2.398, 2.398, 23.12), (-2.352, 2.352, 22.46), (-2.216, 2.216, 21.82), (-1.994, 1.994, 21.24), (-1.696, 1.696, 20.72), (-1.332, 1.332, 20.3), (-0.9177, 0.9177, 19.99), (-0.4679, 0.4679, 19.8), (-3.713e-08, 0.6617, 26.45), (-3.713e-08, 0.6617, 19.8)], [], [(0, 1, 3, 2), (2, 3, 7, 6), (6, 7, 5, 4), (4, 5, 1, 0), (2, 6, 4, 0), (7, 3, 1, 5), (15, 14, 28, 29), (8, 128, 21, 22), (16, 15, 29, 30), (9, 8, 22, 23), (17, 16, 30, 31), (10, 9, 23, 24), (18, 17, 31, 32), (11, 10, 24, 25), (19, 18, 32, 33), (12, 11, 25, 26), (20, 19, 33, 34), (13, 12, 26, 27), (129, 20, 34, 35), (14, 13, 27, 28), (128, 66, 21), (112, 129, 35), (35, 34, 49, 50), (28, 27, 42, 43), (21, 66, 36), (112, 35, 50), (29, 28, 43, 44), (22, 21, 36, 37), (30, 29, 44, 45), (23, 22, 37, 38), (31, 30, 45, 46), (24, 23, 38, 39), (32, 31, 46, 47), (25, 24, 39, 40), (33, 32, 47, 48), (26, 25, 40, 41), (34, 33, 48, 49), (27, 26, 41, 42), (47, 46, 61, 62), (40, 39, 54, 55), (48, 47, 62, 63), (41, 40, 55, 56), (49, 48, 63, 64), (42, 41, 56, 57), (50, 49, 64, 65), (43, 42, 57, 58), (36, 66, 51), (112, 50, 65), (44, 43, 58, 59), (37, 36, 51, 52), (45, 44, 59, 60), (38, 37, 52, 53), (46, 45, 60, 61), (39, 38, 53, 54), (51, 66, 67), (112, 65, 81), (59, 58, 74, 75), (52, 51, 67, 68), (60, 59, 75, 76), (53, 52, 68, 69), (61, 60, 76, 77), (54, 53, 69, 70), (62, 61, 77, 78), (55, 54, 70, 71), (63, 62, 78, 79), (56, 55, 71, 72), (64, 63, 79, 80), (57, 56, 72, 73), (65, 64, 80, 81), (58, 57, 73, 74), (71, 70, 85, 86), (79, 78, 93, 94), (72, 71, 86, 87), (80, 79, 94, 95), (73, 72, 87, 88), (81, 80, 95, 96), (74, 73, 88, 89), (67, 66, 82), (112, 81, 96), (75, 74, 89, 90), (68, 67, 82, 83), (76, 75, 90, 91), (69, 68, 83, 84), (77, 76, 91, 92), (70, 69, 84, 85), (78, 77, 92, 93), (90, 89, 104, 105), (83, 82, 97, 98), (91, 90, 105, 106), (84, 83, 98, 99), (92, 91, 106, 107), (85, 84, 99, 100), (93, 92, 107, 108), (86, 85, 100, 101), (94, 93, 108, 109), (87, 86, 101, 102), (95, 94, 109, 110), (88, 87, 102, 103), (96, 95, 110, 111), (89, 88, 103, 104), (82, 66, 97), (112, 96, 111), (109, 108, 124, 125), (102, 101, 117, 118), (110, 109, 125, 126), (103, 102, 118, 119), (111, 110, 126, 127), (104, 103, 119, 120), (97, 66, 113), (112, 111, 127), (105, 104, 120, 121), (98, 97, 113, 114), (106, 105, 121, 122), (99, 98, 114, 115), (107, 106, 122, 123), (100, 99, 115, 116), (108, 107, 123, 124), (101, 100, 116, 117), (114, 113, 128, 8), (122, 121, 15, 16), (115, 114, 8, 9), (123, 122, 16, 17), (116, 115, 9, 10), (124, 123, 17, 18), (117, 116, 10, 11), (125, 124, 18, 19), (118, 117, 11, 12), (126, 125, 19, 20), (119, 118, 12, 13), (127, 126, 20, 129), (120, 119, 13, 14), (113, 66, 128), (112, 127, 129), (121, 120, 14, 15)])
me_cube_006.polygons.foreach_set('use_smooth', [True] * 134)
me_cube_006.polygons.foreach_set('material_index', [2, 2, 2, 2, 0, 0, 2, 2, 2, 2, 2, 2, 2, 2, 2, 2, 2, 2, 2, 2, 2, 0, 2, 2, 2, 0, 2, 2, 2, 2, 2, 2, 2, 2, 2, 2, 2, 2, 2, 2, 2, 2, 2, 2, 2, 2, 2, 0, 2, 2, 2, 2, 2, 2, 2, 0, 2, 2, 2, 2, 2, 2, 2, 2, 2, 2, 2, 2, 2, 2, 2, 2, 2, 2, 2, 2, 2, 2, 0, 2, 2, 2, 2, 2, 2, 2, 2, 2, 2, 2, 2, 2, 2, 2, 2, 2, 2, 2, 0, 2, 2, 0, 2, 2, 2, 2, 0, 2, 2, 0, 2, 2, 2, 2, 2, 2, 2, 2, 2, 2, 2, 2, 2, 2, 2, 2, 2, 2, 2, 2, 2, 2, 0, 2])
_uv = me_cube_006.uv_layers.new(name='UVMap')
_uv.uv.foreach_set('vector', [0.375, 0.0, 0.625, 0.0, 0.625, 0.25, 0.375, 0.25, 0.375, 0.25, 0.625, 0.25, 0.625, 0.5, 0.375, 0.5, 0.375, 0.5, 0.625, 0.5, 0.625, 0.75, 0.375, 0.75, 0.375, 0.75, 0.625, 0.75, 0.625, 1.0, 0.375, 1.0, 0.125, 0.5, 0.375, 0.5, 0.375, 0.75, 0.125, 0.75, 0.625, 0.5, 0.875, 0.5, 0.875, 0.75, 0.625, 0.75, 0.75, 0.4375, 0.75, 0.5, 0.625, 0.5, 0.625, 0.4375, 0.75, 0.875, 0.75, 0.9375, 0.625, 0.9375, 0.625, 0.875, 0.75, 0.375, 0.75, 0.4375, 0.625, 0.4375, 0.625, 0.375, 0.75, 0.8125, 0.75, 0.875, 0.625, 0.875, 0.625, 0.8125, 0.75, 0.3125, 0.75, 0.375, 0.625, 0.375, 0.625, 0.3125, 0.75, 0.75, 0.75, 0.8125, 0.625, 0.8125, 0.625, 0.75, 0.75, 0.25, 0.75, 0.3125, 0.625, 0.3125, 0.625, 0.25, 0.75, 0.6875, 0.75, 0.75, 0.625, 0.75, 0.625, 0.6875, 0.75, 0.1875, 0.75, 0.25, 0.625, 0.25, 0.625, 0.1875, 0.75, 0.625, 0.75, 0.6875, 0.625, 0.6875, 0.625, 0.625, 0.75, 0.125, 0.75, 0.1875, 0.625, 0.1875, 0.625, 0.125, 0.75, 0.5625, 0.75, 0.625, 0.625, 0.625, 0.625, 0.5625, 0.75, 0.0625, 0.75, 0.125, 0.625, 0.125, 0.625, 0.0625, 0.75, 0.5, 0.75, 0.5625, 0.625, 0.5625, 0.625, 0.5, 0.75, 0.9375, 0.6875, 1.0, 0.625, 0.9375, 0.6875, 0.0, 0.75, 0.0625, 0.625, 0.0625, 0.625, 0.0625, 0.625, 0.125, 0.5, 0.125, 0.5, 0.0625, 0.625, 0.5, 0.625, 0.5625, 0.5, 0.5625, 0.5, 0.5, 0.625, 0.9375, 0.5625, 1.0, 0.5, 0.9375, 0.5625, 0.0, 0.625, 0.0625, 0.5, 0.0625, 0.625, 0.4375, 0.625, 0.5, 0.5, 0.5, 0.5, 0.4375, 0.625, 0.875, 0.625, 0.9375, 0.5, 0.9375, 0.5, 0.875, 0.625, 0.375, 0.625, 0.4375, 0.5, 0.4375, 0.5, 0.375, 0.625, 0.8125, 0.625, 0.875, 0.5, 0.875, 0.5, 0.8125, 0.625, 0.3125, 0.625, 0.375, 0.5, 0.375, 0.5, 0.3125, 0.625, 0.75, 0.625, 0.8125, 0.5, 0.8125, 0.5, 0.75, 0.625, 0.25, 0.625, 0.3125, 0.5, 0.3125, 0.5, 0.25, 0.625, 0.6875, 0.625, 0.75, 0.5, 0.75, 0.5, 0.6875, 0.625, 0.1875, 0.625, 0.25, 0.5, 0.25, 0.5, 0.1875, 0.625, 0.625, 0.625, 0.6875, 0.5, 0.6875, 0.5, 0.625, 0.625, 0.125, 0.625, 0.1875, 0.5, 0.1875, 0.5, 0.125, 0.625, 0.5625, 0.625, 0.625, 0.5, 0.625, 0.5, 0.5625, 0.5, 0.25, 0.5, 0.3125, 0.375, 0.3125, 0.375, 0.25, 0.5, 0.6875, 0.5, 0.75, 0.375, 0.75, 0.375, 0.6875, 0.5, 0.1875, 0.5, 0.25, 0.375, 0.25, 0.375, 0.1875, 0.5, 0.625, 0.5, 0.6875, 0.375, 0.6875, 0.375, 0.625, 0.5, 0.125, 0.5, 0.1875, 0.375, 0.1875, 0.375, 0.125, 0.5, 0.5625, 0.5, 0.625, 0.375, 0.625, 0.375, 0.5625, 0.5, 0.0625, 0.5, 0.125, 0.375, 0.125, 0.375, 0.0625, 0.5, 0.5, 0.5, 0.5625, 0.375, 0.5625, 0.375, 0.5, 0.5, 0.9375, 0.4375, 1.0, 0.375, 0.9375, 0.4375, 0.0, 0.5, 0.0625, 0.375, 0.0625, 0.5, 0.4375, 0.5, 0.5, 0.375, 0.5, 0.375, 0.4375, 0.5, 0.875, 0.5, 0.9375, 0.375, 0.9375, 0.375, 0.875, 0.5, 0.375, 0.5, 0.4375, 0.375, 0.4375, 0.375, 0.375, 0.5, 0.8125, 0.5, 0.875, 0.375, 0.875, 0.375, 0.8125, 0.5, 0.3125, 0.5, 0.375, 0.375, 0.375, 0.375, 0.3125, 0.5, 0.75, 0.5, 0.8125, 0.375, 0.8125, 0.375, 0.75, 0.375, 0.9375, 0.3125, 1.0, 0.25, 0.9375, 0.3125, 0.0, 0.375, 0.0625, 0.25, 0.0625, 0.375, 0.4375, 0.375, 0.5, 0.25, 0.5, 0.25, 0.4375, 0.375, 0.875, 0.375, 0.9375, 0.25, 0.9375, 0.25, 0.875, 0.375, 0.375, 0.375, 0.4375, 0.25, 0.4375, 0.25, 0.375, 0.375, 0.8125, 0.375, 0.875, 0.25, 0.875, 0.25, 0.8125, 0.375, 0.3125, 0.375, 0.375, 0.25, 0.375, 0.25, 0.3125, 0.375, 0.75, 0.375, 0.8125, 0.25, 0.8125, 0.25, 0.75, 0.375, 0.25, 0.375, 0.3125, 0.25, 0.3125, 0.25, 0.25, 0.375, 0.6875, 0.375, 0.75, 0.25, 0.75, 0.25, 0.6875, 0.375, 0.1875, 0.375, 0.25, 0.25, 0.25, 0.25, 0.1875, 0.375, 0.625, 0.375, 0.6875, 0.25, 0.6875, 0.25, 0.625, 0.375, 0.125, 0.375, 0.1875, 0.25, 0.1875, 0.25, 0.125, 0.375, 0.5625, 0.375, 0.625, 0.25, 0.625, 0.25, 0.5625, 0.375, 0.0625, 0.375, 0.125, 0.25, 0.125, 0.25, 0.0625, 0.375, 0.5, 0.375, 0.5625, 0.25, 0.5625, 0.25, 0.5, 0.25, 0.6875, 0.25, 0.75, 0.125, 0.75, 0.125, 0.6875, 0.25, 0.1875, 0.25, 0.25, 0.125, 0.25, 0.125, 0.1875, 0.25, 0.625, 0.25, 0.6875, 0.125, 0.6875, 0.125, 0.625, 0.25, 0.125, 0.25, 0.1875, 0.125, 0.1875, 0.125, 0.125, 0.25, 0.5625, 0.25, 0.625, 0.125, 0.625, 0.125, 0.5625, 0.25, 0.0625, 0.25, 0.125, 0.125, 0.125, 0.125, 0.0625, 0.25, 0.5, 0.25, 0.5625, 0.125, 0.5625, 0.125, 0.5, 0.25, 0.9375, 0.1875, 1.0, 0.125, 0.9375, 0.1875, 0.0, 0.25, 0.0625, 0.125, 0.0625, 0.25, 0.4375, 0.25, 0.5, 0.125, 0.5, 0.125, 0.4375, 0.25, 0.875, 0.25, 0.9375, 0.125, 0.9375, 0.125, 0.875, 0.25, 0.375, 0.25, 0.4375, 0.125, 0.4375, 0.125, 0.375, 0.25, 0.8125, 0.25, 0.875, 0.125, 0.875, 0.125, 0.8125, 0.25, 0.3125, 0.25, 0.375, 0.125, 0.375, 0.125, 0.3125, 0.25, 0.75, 0.25, 0.8125, 0.125, 0.8125, 0.125, 0.75, 0.25, 0.25, 0.25, 0.3125, 0.125, 0.3125, 0.125, 0.25, 0.125, 0.4375, 0.125, 0.5, 0.0, 0.5, 0.0, 0.4375, 0.125, 0.875, 0.125, 0.9375, 5.96e-08, 0.9375, 0.0, 0.875, 0.125, 0.375, 0.125, 0.4375, 0.0, 0.4375, 0.0, 0.375, 0.125, 0.8125, 0.125, 0.875, 0.0, 0.875, 0.0, 0.8125, 0.125, 0.3125, 0.125, 0.375, 0.0, 0.375, 0.0, 0.3125, 0.125, 0.75, 0.125, 0.8125, 0.0, 0.8125, 0.0, 0.75, 0.125, 0.25, 0.125, 0.3125, 0.0, 0.3125, 0.0, 0.25, 0.125, 0.6875, 0.125, 0.75, 0.0, 0.75, 0.0, 0.6875, 0.125, 0.1875, 0.125, 0.25, 0.0, 0.25, 0.0, 0.1875, 0.125, 0.625, 0.125, 0.6875, 0.0, 0.6875, 0.0, 0.625, 0.125, 0.125, 0.125, 0.1875, 0.0, 0.1875, 0.0, 0.125, 0.125, 0.5625, 0.125, 0.625, 0.0, 0.625, 0.0, 0.5625, 0.125, 0.0625, 0.125, 0.125, 0.0, 0.125, 5.96e-08, 0.0625, 0.125, 0.5, 0.125, 0.5625, 0.0, 0.5625, 0.0, 0.5, 0.125, 0.9375, 0.0625, 1.0, 5.96e-08, 0.9375, 0.0625, 0.0, 0.125, 0.0625, 5.96e-08, 0.0625, 1.0, 0.1875, 1.0, 0.25, 0.875, 0.25, 0.875, 0.1875, 1.0, 0.625, 1.0, 0.6875, 0.875, 0.6875, 0.875, 0.625, 1.0, 0.125, 1.0, 0.1875, 0.875, 0.1875, 0.875, 0.125, 1.0, 0.5625, 1.0, 0.625, 0.875, 0.625, 0.875, 0.5625, 1.0, 0.0625, 1.0, 0.125, 0.875, 0.125, 0.875, 0.0625, 1.0, 0.5, 1.0, 0.5625, 0.875, 0.5625, 0.875, 0.5, 1.0, 0.9375, 0.9375, 1.0, 0.875, 0.9375, 0.9375, 0.0, 1.0, 0.0625, 0.875, 0.0625, 1.0, 0.4375, 1.0, 0.5, 0.875, 0.5, 0.875, 0.4375, 1.0, 0.875, 1.0, 0.9375, 0.875, 0.9375, 0.875, 0.875, 1.0, 0.375, 1.0, 0.4375, 0.875, 0.4375, 0.875, 0.375, 1.0, 0.8125, 1.0, 0.875, 0.875, 0.875, 0.875, 0.8125, 1.0, 0.3125, 1.0, 0.375, 0.875, 0.375, 0.875, 0.3125, 1.0, 0.75, 1.0, 0.8125, 0.875, 0.8125, 0.875, 0.75, 1.0, 0.25, 1.0, 0.3125, 0.875, 0.3125, 0.875, 0.25, 1.0, 0.6875, 1.0, 0.75, 0.875, 0.75, 0.875, 0.6875, 0.875, 0.875, 0.875, 0.9375, 0.75, 0.9375, 0.75, 0.875, 0.875, 0.375, 0.875, 0.4375, 0.75, 0.4375, 0.75, 0.375, 0.875, 0.8125, 0.875, 0.875, 0.75, 0.875, 0.75, 0.8125, 0.875, 0.3125, 0.875, 0.375, 0.75, 0.375, 0.75, 0.3125, 0.875, 0.75, 0.875, 0.8125, 0.75, 0.8125, 0.75, 0.75, 0.875, 0.25, 0.875, 0.3125, 0.75, 0.3125, 0.75, 0.25, 0.875, 0.6875, 0.875, 0.75, 0.75, 0.75, 0.75, 0.6875, 0.875, 0.1875, 0.875, 0.25, 0.75, 0.25, 0.75, 0.1875, 0.875, 0.625, 0.875, 0.6875, 0.75, 0.6875, 0.75, 0.625, 0.875, 0.125, 0.875, 0.1875, 0.75, 0.1875, 0.75, 0.125, 0.875, 0.5625, 0.875, 0.625, 0.75, 0.625, 0.75, 0.5625, 0.875, 0.0625, 0.875, 0.125, 0.75, 0.125, 0.75, 0.0625, 0.875, 0.5, 0.875, 0.5625, 0.75, 0.5625, 0.75, 0.5, 0.875, 0.9375, 0.8125, 1.0, 0.75, 0.9375, 0.8125, 0.0, 0.875, 0.0625, 0.75, 0.0625, 0.875, 0.4375, 0.875, 0.5, 0.75, 0.5, 0.75, 0.4375])
me_cube_006.materials.append(mat_base_color)
me_cube_006.materials.append(mat_nozzle)
me_cube_006.materials.append(mat_shiny_metall)
me_cube_006.materials.append(mat_brand_color)
me_cube_006.use_remesh_fix_poles = True
me_cube_006.use_remesh_preserve_attributes = False
me_cube_006.update()

# ---- objects
ob_landing_leg = bpy.data.objects.new('Landing Leg', me_cube_001)
ob_hull = bpy.data.objects.new('Hull', me_cube_002)
ob_rocket_engine = bpy.data.objects.new('Rocket Engine', me_cylinder)
ob_antenna = bpy.data.objects.new('Antenna', me_cube_006)
ob_landing_leg_001 = bpy.data.objects.new('Landing Leg.001', me_cube_001)

# ---- transforms, parenting, visibility, modifiers, constraints
ob_landing_leg.location = (0.0, 0.0, 0.0)
_m = ob_landing_leg.modifiers.new('Bevel', 'BEVEL')
_m.segments = 3
_m.profile = 0.0
_m = ob_landing_leg.modifiers.new('Mirror', 'MIRROR')
_m.use_axis = (False, True, False)
ob_hull.location = (0.0, 0.0, 0.0)
_m = ob_hull.modifiers.new('Bevel', 'BEVEL')
_m.width = 1.08
_m.width_pct = 1.08
_m.segments = 5
_m.angle_limit = 0.5323
ob_rocket_engine.location = (0.0, 0.0, 6.691)
ob_rocket_engine.scale = (1.955, 1.955, 1.955)
_m = ob_rocket_engine.modifiers.new('Bevel', 'BEVEL')
_m.segments = 2
ob_antenna.location = (0.0, 0.0, 42.14)
ob_antenna.scale = (0.1208, 0.1208, 0.1208)
_m = ob_antenna.modifiers.new('Bevel', 'BEVEL')
_m.segments = 3
ob_landing_leg_001.location = (0.0, 0.0, 0.0)
ob_landing_leg_001.rotation_euler = (0.0, -0.0, -1.571)
_m = ob_landing_leg_001.modifiers.new('Bevel', 'BEVEL')
_m.segments = 3
_m.profile = 0.0
_m = ob_landing_leg_001.modifiers.new('Mirror', 'MIRROR')
_m.use_axis = (False, True, False)

# ---- collection membership
col_collection.objects.link(ob_landing_leg)
col_collection.objects.link(ob_hull)
col_collection.objects.link(ob_rocket_engine)
col_collection.objects.link(ob_antenna)
col_collection.objects.link(ob_landing_leg_001)

# ---- scene / render settings (as saved in the file)
scene.frame_start = 1; scene.frame_end = 250; scene.frame_set(1)
scene.render.engine = 'BLENDER_EEVEE_NEXT'
scene.render.resolution_x = 1080
scene.render.film_transparent = True
scene.cycles.use_denoising = False
scene.cycles.samples = 128
scene.cycles.sampling_pattern = 'TABULATED_SOBOL'
scene.cycles.use_adaptive_sampling = False
scene.cycles.use_light_tree = False
scene.eevee.use_gtao = True
scene.eevee.use_raytracing = True
scene.view_settings.view_transform = 'Filmic'
bpy.context.view_layer.update()

# ---- added for rendering (the .blend has no active camera and no usable light): camera, sun
cam_auto = bpy.data.cameras.new('AutoCamera')
cam_auto.lens = 50.0
cam_auto.sensor_width = 36.0
cam_auto.clip_end = 1000.0
ob_auto_camera = bpy.data.objects.new('AutoCamera', cam_auto)
scene.collection.objects.link(ob_auto_camera)
ob_auto_camera.location = (54.912, -65.8943, 66.4708)
ob_auto_camera.rotation_euler = (1.09748, -7.21219e-08, 0.694738)
scene.camera = ob_auto_camera
light_auto_sun = bpy.data.lights.new('AutoSun', 'SUN')
light_auto_sun.energy = 3.0
light_auto_sun.angle = 0.0523599
ob_auto_sun = bpy.data.objects.new('AutoSun', light_auto_sun)
scene.collection.objects.link(ob_auto_sun)
ob_auto_sun.rotation_euler = (0.872665, 0.174533, 0.523599)
bpy.context.view_layer.update()

